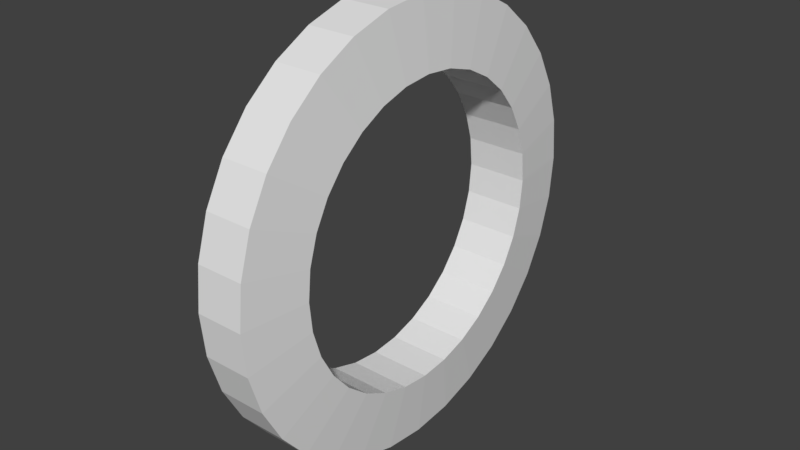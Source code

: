 # Source: m2-05_Begin.blend  (saved by Blender 2.79.0; exported with 4.5.12 LTS)
import bpy
from mathutils import Matrix  # noqa: F401  (used for matrix-valued properties, if any)

bpy.ops.wm.read_factory_settings(use_empty=True)
scene = bpy.context.scene
scene.name = 'Scene'

# ---- collections
col_collection_1 = bpy.data.collections.new('Collection 1'); scene.collection.children.link(col_collection_1)

# ---- world
world_world = bpy.data.worlds.new('World'); scene.world = world_world
world_world.color = (0.05088, 0.05088, 0.05088)
world_world.use_sun_shadow = False
world_world.sun_shadow_jitter_overblur = 0.0
world_world.cycles.sampling_method = 'MANUAL'

# ---- meshes
me_cylinder_001 = bpy.data.meshes.new('Cylinder.001')
me_cylinder_001.from_pydata([(0.0, 1.0, -1.0), (0.0, 1.0, 1.0), (0.1951, 0.9808, -1.0), (0.1951, 0.9808, 1.0), (0.3827, 0.9239, -1.0), (0.3827, 0.9239, 1.0), (0.5556, 0.8315, -1.0), (0.5556, 0.8315, 1.0), (0.7071, 0.7071, -1.0), (0.7071, 0.7071, 1.0), (0.8315, 0.5556, -1.0), (0.8315, 0.5556, 1.0), (0.9239, 0.3827, -1.0), (0.9239, 0.3827, 1.0), (0.9808, 0.1951, -1.0), (0.9808, 0.1951, 1.0), (1.0, 7.55e-08, -1.0), (1.0, 7.55e-08, 1.0), (0.9808, -0.1951, -1.0), (0.9808, -0.1951, 1.0), (0.9239, -0.3827, -1.0), (0.9239, -0.3827, 1.0), (0.8315, -0.5556, -1.0), (0.8315, -0.5556, 1.0), (0.7071, -0.7071, -1.0), (0.7071, -0.7071, 1.0), (0.5556, -0.8315, -1.0), (0.5556, -0.8315, 1.0), (0.3827, -0.9239, -1.0), (0.3827, -0.9239, 1.0), (0.1951, -0.9808, -1.0), (0.1951, -0.9808, 1.0), (-3.258e-07, -1.0, -1.0), (-3.258e-07, -1.0, 1.0), (-0.1951, -0.9808, -1.0), (-0.1951, -0.9808, 1.0), (-0.3827, -0.9239, -1.0), (-0.3827, -0.9239, 1.0), (-0.5556, -0.8315, -1.0), (-0.5556, -0.8315, 1.0), (-0.7071, -0.7071, -1.0), (-0.7071, -0.7071, 1.0), (-0.8315, -0.5556, -1.0), (-0.8315, -0.5556, 1.0), (-0.9239, -0.3827, -1.0), (-0.9239, -0.3827, 1.0), (-0.9808, -0.1951, -1.0), (-0.9808, -0.1951, 1.0), (-1.0, 9.656e-07, -1.0), (-1.0, 9.656e-07, 1.0), (-0.9808, 0.1951, -1.0), (-0.9808, 0.1951, 1.0), (-0.9239, 0.3827, -1.0), (-0.9239, 0.3827, 1.0), (-0.8315, 0.5556, -1.0), (-0.8315, 0.5556, 1.0), (-0.7071, 0.7071, -1.0), (-0.7071, 0.7071, 1.0), (-0.5556, 0.8315, -1.0), (-0.5556, 0.8315, 1.0), (-0.3827, 0.9239, -1.0), (-0.3827, 0.9239, 1.0), (-0.1951, 0.9808, -1.0), (-0.1951, 0.9808, 1.0), (-1.205e-07, 0.6911, -1.311), (0.1348, 0.6779, -1.311), (0.1348, 0.6779, 1.311), (-1.154e-07, 0.6911, 1.311), (0.2645, 0.6385, -1.311), (0.2645, 0.6385, 1.311), (0.384, 0.5747, -1.311), (0.384, 0.5747, 1.311), (0.4887, 0.4887, -1.311), (0.4887, 0.4887, 1.311), (0.5747, 0.384, -1.311), (0.5747, 0.384, 1.311), (0.6385, 0.2645, -1.311), (0.6385, 0.2645, 1.311), (0.6779, 0.1348, -1.311), (0.6779, 0.1348, 1.311), (0.6911, 2.809e-08, -1.311), (0.6911, 2.809e-08, 1.311), (0.6779, -0.1348, -1.311), (0.6779, -0.1348, 1.311), (0.6385, -0.2645, -1.311), (0.6385, -0.2645, 1.311), (0.5747, -0.384, -1.311), (0.5747, -0.384, 1.311), (0.4887, -0.4887, -1.311), (0.4887, -0.4887, 1.311), (0.384, -0.5747, -1.311), (0.384, -0.5747, 1.311), (0.2645, -0.6385, -1.311), (0.2645, -0.6385, 1.311), (0.1348, -0.6779, -1.311), (0.1348, -0.6779, 1.311), (-2.336e-07, -0.6911, -1.311), (-2.285e-07, -0.6911, 1.311), (-0.1348, -0.6779, -1.311), (-0.1348, -0.6779, 1.311), (-0.2645, -0.6385, -1.311), (-0.2645, -0.6385, 1.311), (-0.384, -0.5747, -1.311), (-0.384, -0.5747, 1.311), (-0.4887, -0.4887, -1.311), (-0.4887, -0.4887, 1.311), (-0.5747, -0.384, -1.311), (-0.5747, -0.384, 1.311), (-0.6385, -0.2645, -1.311), (-0.6385, -0.2645, 1.311), (-0.6779, -0.1348, -1.311), (-0.6779, -0.1348, 1.311), (-0.6911, 6.835e-07, -1.311), (-0.6911, 6.812e-07, 1.311), (-0.6779, 0.1348, -1.311), (-0.6779, 0.1348, 1.311), (-0.6385, 0.2645, -1.311), (-0.6385, 0.2645, 1.311), (-0.5747, 0.384, -1.311), (-0.5747, 0.384, 1.311), (-0.4887, 0.4887, -1.311), (-0.4887, 0.4887, 1.311), (-0.384, 0.5747, -1.311), (-0.384, 0.5747, 1.311), (-0.2645, 0.6385, -1.311), (-0.2645, 0.6385, 1.311), (-0.1348, 0.6779, -1.311), (-0.1348, 0.6779, 1.311)], [], [(0, 1, 3, 2), (2, 3, 5, 4), (4, 5, 7, 6), (6, 7, 9, 8), (8, 9, 11, 10), (10, 11, 13, 12), (12, 13, 15, 14), (14, 15, 17, 16), (16, 17, 19, 18), (18, 19, 21, 20), (20, 21, 23, 22), (22, 23, 25, 24), (24, 25, 27, 26), (26, 27, 29, 28), (28, 29, 31, 30), (30, 31, 33, 32), (32, 33, 35, 34), (119, 118, 120, 121), (34, 35, 37, 36), (121, 120, 122, 123), (123, 122, 124, 125), (36, 37, 39, 38), (125, 124, 126, 127), (127, 126, 64, 67), (38, 39, 41, 40), (67, 64, 65, 66), (66, 65, 68, 69), (40, 41, 43, 42), (69, 68, 70, 71), (71, 70, 72, 73), (42, 43, 45, 44), (73, 72, 74, 75), (75, 74, 76, 77), (44, 45, 47, 46), (77, 76, 78, 79), (79, 78, 80, 81), (46, 47, 49, 48), (81, 80, 82, 83), (83, 82, 84, 85), (48, 49, 51, 50), (85, 84, 86, 87), (87, 86, 88, 89), (50, 51, 53, 52), (89, 88, 90, 91), (91, 90, 92, 93), (52, 53, 55, 54), (93, 92, 94, 95), (95, 94, 96, 97), (54, 55, 57, 56), (97, 96, 98, 99), (99, 98, 100, 101), (56, 57, 59, 58), (101, 100, 102, 103), (103, 102, 104, 105), (58, 59, 61, 60), (105, 104, 106, 107), (107, 106, 108, 109), (60, 61, 63, 62), (109, 108, 110, 111), (113, 111, 110, 112), (62, 63, 1, 0), (65, 64, 0, 2), (67, 66, 3, 1), (68, 65, 2, 4), (66, 69, 5, 3), (70, 68, 4, 6), (69, 71, 7, 5), (72, 70, 6, 8), (71, 73, 9, 7), (74, 72, 8, 10), (73, 75, 11, 9), (76, 74, 10, 12), (75, 77, 13, 11), (78, 76, 12, 14), (77, 79, 15, 13), (80, 78, 14, 16), (79, 81, 17, 15), (82, 80, 16, 18), (81, 83, 19, 17), (84, 82, 18, 20), (83, 85, 21, 19), (86, 84, 20, 22), (85, 87, 23, 21), (88, 86, 22, 24), (87, 89, 25, 23), (90, 88, 24, 26), (89, 91, 27, 25), (92, 90, 26, 28), (91, 93, 29, 27), (94, 92, 28, 30), (93, 95, 31, 29), (96, 94, 30, 32), (95, 97, 33, 31), (98, 96, 32, 34), (97, 99, 35, 33), (100, 98, 34, 36), (99, 101, 37, 35), (102, 100, 36, 38), (101, 103, 39, 37), (104, 102, 38, 40), (103, 105, 41, 39), (106, 104, 40, 42), (105, 107, 43, 41), (108, 106, 42, 44), (107, 109, 45, 43), (110, 108, 44, 46), (109, 111, 47, 45), (112, 110, 46, 48), (111, 113, 49, 47), (114, 112, 48, 50), (113, 115, 51, 49), (116, 114, 50, 52), (115, 117, 53, 51), (118, 116, 52, 54), (117, 119, 55, 53), (120, 118, 54, 56), (119, 121, 57, 55), (122, 120, 56, 58), (121, 123, 59, 57), (124, 122, 58, 60), (123, 125, 61, 59), (126, 124, 60, 62), (125, 127, 63, 61), (64, 126, 62, 0), (127, 67, 1, 63), (119, 117, 116, 118), (114, 116, 117, 115), (113, 112, 114, 115)])
me_cylinder_001.use_remesh_preserve_volume = False
me_cylinder_001.use_remesh_preserve_attributes = False
me_cylinder_001.use_mirror_vertex_groups = False
me_cylinder_001.update()

# ---- objects
ob_cylinder = bpy.data.objects.new('Cylinder', me_cylinder_001)

# ---- transforms, parenting, visibility, modifiers, constraints
ob_cylinder.location = (0.0, 0.0, 0.0)
ob_cylinder.rotation_euler = (-0.0, 1.571, 0.0)
ob_cylinder.scale = (1.987, 1.987, 0.2173)
ob_cylinder.lineart.crease_threshold = 0.0

# ---- collection membership
col_collection_1.objects.link(ob_cylinder)

# ---- scene / render settings (as saved in the file)
scene.frame_start = 1; scene.frame_end = 250; scene.frame_set(1)
scene.render.engine = 'BLENDER_EEVEE_NEXT'
scene.render.resolution_percentage = 50
scene.render.dither_intensity = 0.0
scene.cycles.use_denoising = False
scene.cycles.samples = 128
scene.cycles.sampling_pattern = 'TABULATED_SOBOL'
scene.cycles.use_adaptive_sampling = False
scene.cycles.use_light_tree = False
scene.cycles.blur_glossy = 0.0
scene.cycles.sample_clamp_indirect = 0.0
scene.view_settings.view_transform = 'Standard'
bpy.context.view_layer.update()

# ---- added for rendering (the .blend has no active camera and no usable light): camera, sun
cam_auto = bpy.data.cameras.new('AutoCamera')
cam_auto.lens = 50.0
cam_auto.sensor_width = 36.0
cam_auto.clip_end = 1000.0
ob_auto_camera = bpy.data.objects.new('AutoCamera', cam_auto)
scene.collection.objects.link(ob_auto_camera)
ob_auto_camera.location = (5.22635, -6.27162, 4.18108)
ob_auto_camera.rotation_euler = (1.09748, -7.21219e-08, 0.694738)
scene.camera = ob_auto_camera
light_auto_sun = bpy.data.lights.new('AutoSun', 'SUN')
light_auto_sun.energy = 3.0
light_auto_sun.angle = 0.0523599
ob_auto_sun = bpy.data.objects.new('AutoSun', light_auto_sun)
scene.collection.objects.link(ob_auto_sun)
ob_auto_sun.rotation_euler = (0.872665, 0.174533, 0.523599)
bpy.context.view_layer.update()
